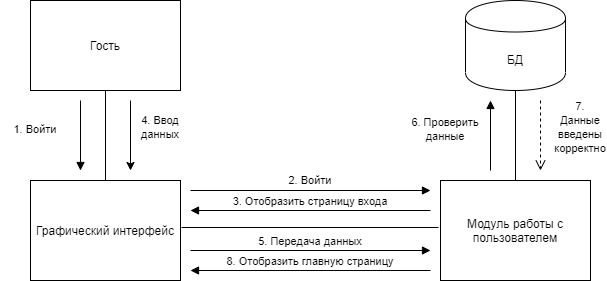

The diagram above was exported from draw.io. Its source (the exported page's mxGraphModel, read from the mxfile embedded in the PNG):
<mxGraphModel dx="398" dy="422" grid="1" gridSize="10" guides="1" tooltips="1" connect="1" arrows="1" fold="1" page="1" pageScale="1" pageWidth="827" pageHeight="1169" math="0" shadow="0">
  <root>
    <mxCell id="xV-0fxxD1e4UXjZzE1mq-0" />
    <mxCell id="xV-0fxxD1e4UXjZzE1mq-1" parent="xV-0fxxD1e4UXjZzE1mq-0" />
    <mxCell id="SNfB1xC45zM95Xq-mLn--0" value="Гость" style="rounded=0;whiteSpace=wrap;html=1;" vertex="1" parent="xV-0fxxD1e4UXjZzE1mq-1">
      <mxGeometry x="60" y="30" width="150" height="90" as="geometry" />
    </mxCell>
    <mxCell id="SNfB1xC45zM95Xq-mLn--1" value="Графический интерфейс" style="rounded=0;whiteSpace=wrap;html=1;" vertex="1" parent="xV-0fxxD1e4UXjZzE1mq-1">
      <mxGeometry x="60" y="210" width="150" height="100" as="geometry" />
    </mxCell>
    <mxCell id="SNfB1xC45zM95Xq-mLn--2" value="Модуль работы с пользователем" style="rounded=0;whiteSpace=wrap;html=1;" vertex="1" parent="xV-0fxxD1e4UXjZzE1mq-1">
      <mxGeometry x="470" y="210" width="150" height="100" as="geometry" />
    </mxCell>
    <mxCell id="SNfB1xC45zM95Xq-mLn--3" value="&lt;font style=&quot;font-size: 11px&quot;&gt;1. Войти&lt;/font&gt;" style="text;html=1;strokeColor=none;fillColor=none;align=center;verticalAlign=middle;whiteSpace=wrap;rounded=0;" vertex="1" parent="xV-0fxxD1e4UXjZzE1mq-1">
      <mxGeometry x="30" y="150" width="70" height="15" as="geometry" />
    </mxCell>
    <mxCell id="SNfB1xC45zM95Xq-mLn--4" value="&lt;font style=&quot;font-size: 11px&quot;&gt;2. Войти&lt;/font&gt;" style="text;html=1;strokeColor=none;fillColor=none;align=center;verticalAlign=middle;whiteSpace=wrap;rounded=0;" vertex="1" parent="xV-0fxxD1e4UXjZzE1mq-1">
      <mxGeometry x="280" y="200" width="120" height="17" as="geometry" />
    </mxCell>
    <mxCell id="SNfB1xC45zM95Xq-mLn--5" value="&lt;font style=&quot;font-size: 11px&quot;&gt;4. Ввод данных&lt;/font&gt;" style="text;html=1;strokeColor=none;fillColor=none;align=center;verticalAlign=middle;whiteSpace=wrap;rounded=0;" vertex="1" parent="xV-0fxxD1e4UXjZzE1mq-1">
      <mxGeometry x="170" y="148.5" width="40" height="15" as="geometry" />
    </mxCell>
    <mxCell id="SNfB1xC45zM95Xq-mLn--6" value="БД" style="shape=cylinder;whiteSpace=wrap;html=1;boundedLbl=1;backgroundOutline=1;fillColor=#ffffff;strokeColor=#000000;" vertex="1" parent="xV-0fxxD1e4UXjZzE1mq-1">
      <mxGeometry x="495" y="30" width="100" height="90" as="geometry" />
    </mxCell>
    <mxCell id="SNfB1xC45zM95Xq-mLn--7" value="" style="endArrow=none;html=1;entryX=0.5;entryY=1;entryDx=0;entryDy=0;exitX=0.5;exitY=0;exitDx=0;exitDy=0;" edge="1" parent="xV-0fxxD1e4UXjZzE1mq-1" source="SNfB1xC45zM95Xq-mLn--1" target="SNfB1xC45zM95Xq-mLn--0">
      <mxGeometry width="50" height="50" relative="1" as="geometry">
        <mxPoint x="110" y="170" as="sourcePoint" />
        <mxPoint x="160" y="120" as="targetPoint" />
      </mxGeometry>
    </mxCell>
    <mxCell id="SNfB1xC45zM95Xq-mLn--8" value="" style="endArrow=none;html=1;" edge="1" parent="xV-0fxxD1e4UXjZzE1mq-1">
      <mxGeometry width="50" height="50" relative="1" as="geometry">
        <mxPoint x="211" y="257" as="sourcePoint" />
        <mxPoint x="468" y="257" as="targetPoint" />
      </mxGeometry>
    </mxCell>
    <mxCell id="SNfB1xC45zM95Xq-mLn--9" value="" style="endArrow=none;html=1;entryX=0.5;entryY=1;entryDx=0;entryDy=0;exitX=0.5;exitY=0;exitDx=0;exitDy=0;" edge="1" parent="xV-0fxxD1e4UXjZzE1mq-1" source="SNfB1xC45zM95Xq-mLn--2" target="SNfB1xC45zM95Xq-mLn--6">
      <mxGeometry width="50" height="50" relative="1" as="geometry">
        <mxPoint x="440" y="210" as="sourcePoint" />
        <mxPoint x="490" y="160" as="targetPoint" />
      </mxGeometry>
    </mxCell>
    <mxCell id="SNfB1xC45zM95Xq-mLn--10" value="" style="html=1;verticalAlign=bottom;endArrow=block;" edge="1" parent="xV-0fxxD1e4UXjZzE1mq-1">
      <mxGeometry width="80" relative="1" as="geometry">
        <mxPoint x="110" y="130" as="sourcePoint" />
        <mxPoint x="110" y="200" as="targetPoint" />
      </mxGeometry>
    </mxCell>
    <mxCell id="SNfB1xC45zM95Xq-mLn--11" value="" style="html=1;verticalAlign=bottom;endArrow=block;" edge="1" parent="xV-0fxxD1e4UXjZzE1mq-1">
      <mxGeometry width="80" relative="1" as="geometry">
        <mxPoint x="220" y="220" as="sourcePoint" />
        <mxPoint x="460" y="220" as="targetPoint" />
      </mxGeometry>
    </mxCell>
    <mxCell id="SNfB1xC45zM95Xq-mLn--12" value="" style="html=1;verticalAlign=bottom;endArrow=block;" edge="1" parent="xV-0fxxD1e4UXjZzE1mq-1">
      <mxGeometry width="80" relative="1" as="geometry">
        <mxPoint x="460" y="240" as="sourcePoint" />
        <mxPoint x="220" y="240" as="targetPoint" />
      </mxGeometry>
    </mxCell>
    <mxCell id="SNfB1xC45zM95Xq-mLn--13" value="&lt;font style=&quot;font-size: 11px&quot;&gt;3. Отобразить страницу входа&lt;/font&gt;" style="text;html=1;strokeColor=none;fillColor=none;align=center;verticalAlign=middle;whiteSpace=wrap;rounded=0;" vertex="1" parent="xV-0fxxD1e4UXjZzE1mq-1">
      <mxGeometry x="230" y="220" width="220" height="20" as="geometry" />
    </mxCell>
    <mxCell id="SNfB1xC45zM95Xq-mLn--14" value="" style="endArrow=classic;html=1;" edge="1" parent="xV-0fxxD1e4UXjZzE1mq-1">
      <mxGeometry width="50" height="50" relative="1" as="geometry">
        <mxPoint x="160" y="130" as="sourcePoint" />
        <mxPoint x="160" y="200" as="targetPoint" />
      </mxGeometry>
    </mxCell>
    <mxCell id="SNfB1xC45zM95Xq-mLn--15" value="" style="html=1;verticalAlign=bottom;endArrow=block;" edge="1" parent="xV-0fxxD1e4UXjZzE1mq-1">
      <mxGeometry width="80" relative="1" as="geometry">
        <mxPoint x="220" y="280" as="sourcePoint" />
        <mxPoint x="460" y="280" as="targetPoint" />
      </mxGeometry>
    </mxCell>
    <mxCell id="SNfB1xC45zM95Xq-mLn--17" value="" style="html=1;verticalAlign=bottom;endArrow=block;" edge="1" parent="xV-0fxxD1e4UXjZzE1mq-1">
      <mxGeometry width="80" relative="1" as="geometry">
        <mxPoint x="520" y="200" as="sourcePoint" />
        <mxPoint x="520" y="130" as="targetPoint" />
      </mxGeometry>
    </mxCell>
    <mxCell id="SNfB1xC45zM95Xq-mLn--18" value="" style="html=1;verticalAlign=bottom;endArrow=open;dashed=1;endSize=8;" edge="1" parent="xV-0fxxD1e4UXjZzE1mq-1">
      <mxGeometry relative="1" as="geometry">
        <mxPoint x="570" y="130" as="sourcePoint" />
        <mxPoint x="570" y="200" as="targetPoint" />
      </mxGeometry>
    </mxCell>
    <mxCell id="SNfB1xC45zM95Xq-mLn--19" value="&lt;font style=&quot;font-size: 11px&quot;&gt;5. Передача данных&lt;/font&gt;" style="text;html=1;strokeColor=none;fillColor=none;align=center;verticalAlign=middle;whiteSpace=wrap;rounded=0;" vertex="1" parent="xV-0fxxD1e4UXjZzE1mq-1">
      <mxGeometry x="275" y="260" width="130" height="20" as="geometry" />
    </mxCell>
    <mxCell id="SNfB1xC45zM95Xq-mLn--20" value="&lt;font style=&quot;font-size: 11px&quot;&gt;8. Отобразить главную страницу&lt;/font&gt;" style="text;html=1;strokeColor=none;fillColor=none;align=center;verticalAlign=middle;whiteSpace=wrap;rounded=0;" vertex="1" parent="xV-0fxxD1e4UXjZzE1mq-1">
      <mxGeometry x="250" y="280" width="180" height="20" as="geometry" />
    </mxCell>
    <mxCell id="SNfB1xC45zM95Xq-mLn--21" value="&lt;font style=&quot;font-size: 11px&quot;&gt;6. Проверить данные&lt;/font&gt;" style="text;html=1;strokeColor=none;fillColor=none;align=center;verticalAlign=middle;whiteSpace=wrap;rounded=0;" vertex="1" parent="xV-0fxxD1e4UXjZzE1mq-1">
      <mxGeometry x="440" y="150" width="70" height="15" as="geometry" />
    </mxCell>
    <mxCell id="SNfB1xC45zM95Xq-mLn--22" value="&lt;font style=&quot;font-size: 11px&quot;&gt;7. Данные введены корректно&lt;/font&gt;" style="text;html=1;strokeColor=none;fillColor=none;align=center;verticalAlign=middle;whiteSpace=wrap;rounded=0;" vertex="1" parent="xV-0fxxD1e4UXjZzE1mq-1">
      <mxGeometry x="590" y="148.5" width="40" height="15" as="geometry" />
    </mxCell>
    <mxCell id="SNfB1xC45zM95Xq-mLn--23" value="" style="html=1;verticalAlign=bottom;endArrow=block;" edge="1" parent="xV-0fxxD1e4UXjZzE1mq-1">
      <mxGeometry width="80" relative="1" as="geometry">
        <mxPoint x="460" y="300" as="sourcePoint" />
        <mxPoint x="220" y="300" as="targetPoint" />
      </mxGeometry>
    </mxCell>
  </root>
</mxGraphModel>